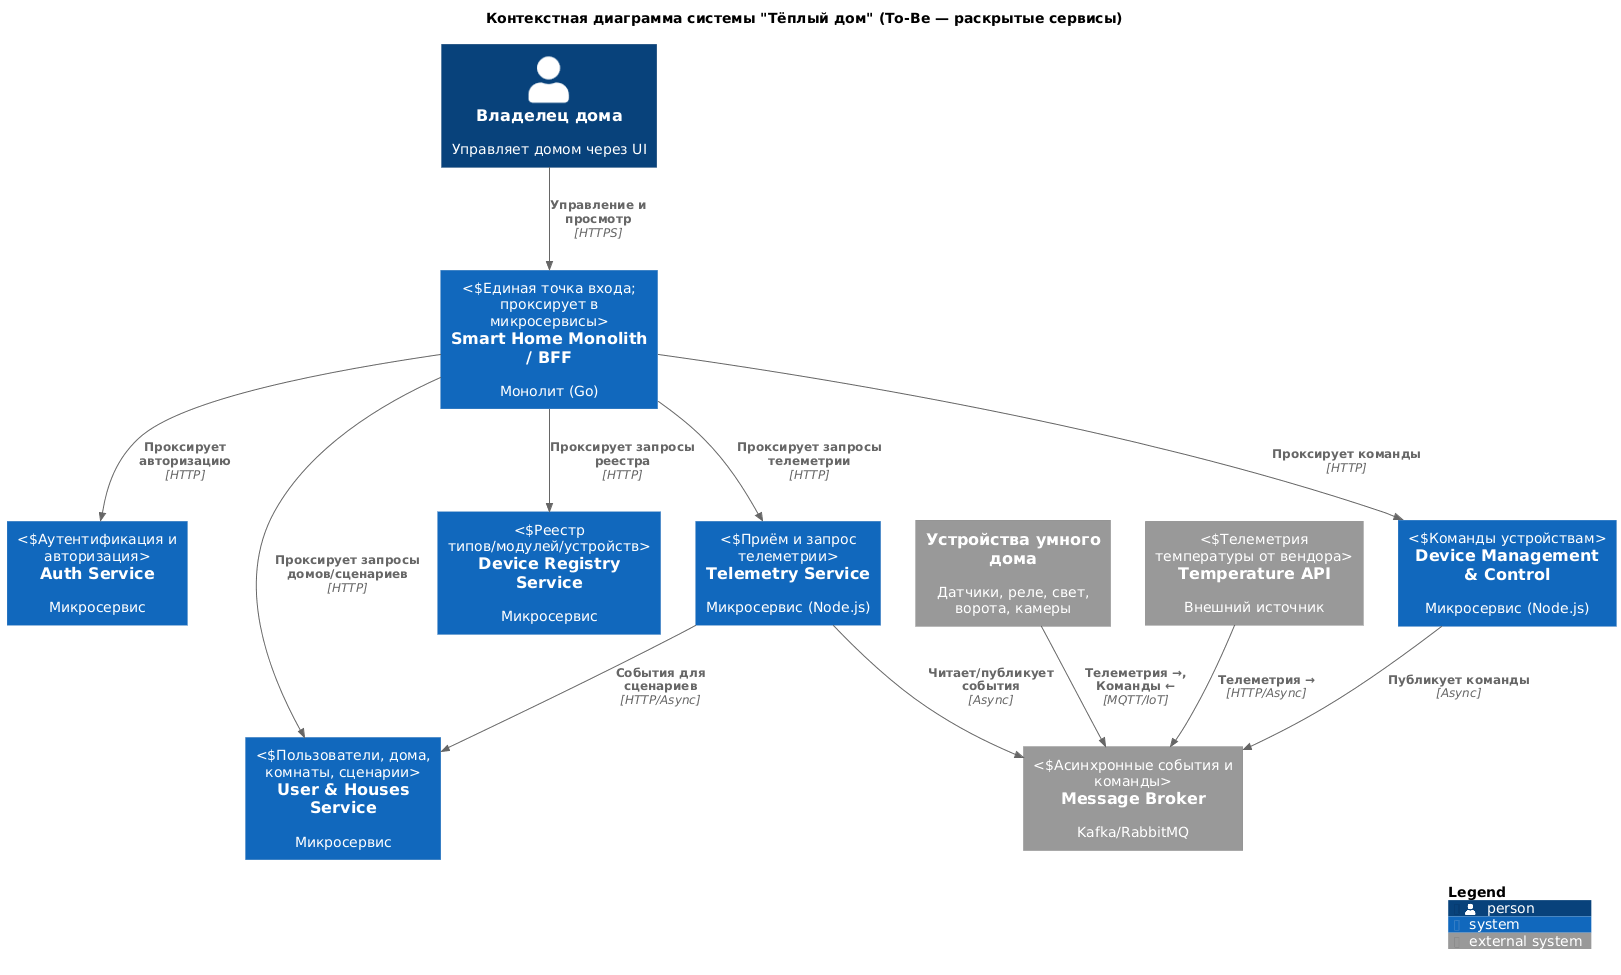

The diagram above was rendered by PlantUML. Its source (embedded in the PNG):
@startuml Context_diagram
!include https://raw.githubusercontent.com/plantuml-stdlib/C4-PlantUML/master/C4_Context.puml

LAYOUT_WITH_LEGEND()

title Контекстная диаграмма системы "Тёплый дом" (To-Be — раскрытые сервисы)

Person(user, "Владелец дома", "Управляет домом через UI")

System(apigw, "Smart Home Monolith / BFF", "Монолит (Go)", "Единая точка входа; проксирует в микросервисы")
System(auth_svc, "Auth Service", "Микросервис", "Аутентификация и авторизация")
System(userhouses_svc, "User & Houses Service", "Микросервис", "Пользователи, дома, комнаты, сценарии")
System(devreg_svc, "Device Registry Service", "Микросервис", "Реестр типов/модулей/устройств")
System(device_mgmt_svc, "Device Management & Control", "Микросервис (Node.js)", "Команды устройствам")
System(telemetry_svc, "Telemetry Service", "Микросервис (Node.js)", "Приём и запрос телеметрии")

System_Ext(devices, "Устройства умного дома", "Датчики, реле, свет, ворота, камеры")
System_Ext(temperature_api, "Temperature API", "Внешний источник", "Телеметрия температуры от вендора")
System_Ext(message_broker, "Message Broker", "Kafka/RabbitMQ", "Асинхронные события и команды")

Rel(user, apigw, "Управление и просмотр", "HTTPS")

Rel(apigw, auth_svc, "Проксирует авторизацию", "HTTP")
Rel(apigw, userhouses_svc, "Проксирует запросы домов/сценариев", "HTTP")
Rel(apigw, devreg_svc, "Проксирует запросы реестра", "HTTP")
Rel(apigw, device_mgmt_svc, "Проксирует команды", "HTTP")
Rel(apigw, telemetry_svc, "Проксирует запросы телеметрии", "HTTP")

Rel(temperature_api, message_broker, "Телеметрия →", "HTTP/Async")
Rel(telemetry_svc, userhouses_svc, "События для сценариев", "HTTP/Async")
Rel(devices, message_broker, "Телеметрия →, Команды ←", "MQTT/IoT")
Rel(telemetry_svc, message_broker, "Читает/публикует события", "Async")
Rel(device_mgmt_svc, message_broker, "Публикует команды", "Async")

SHOW_LEGEND()
@enduml